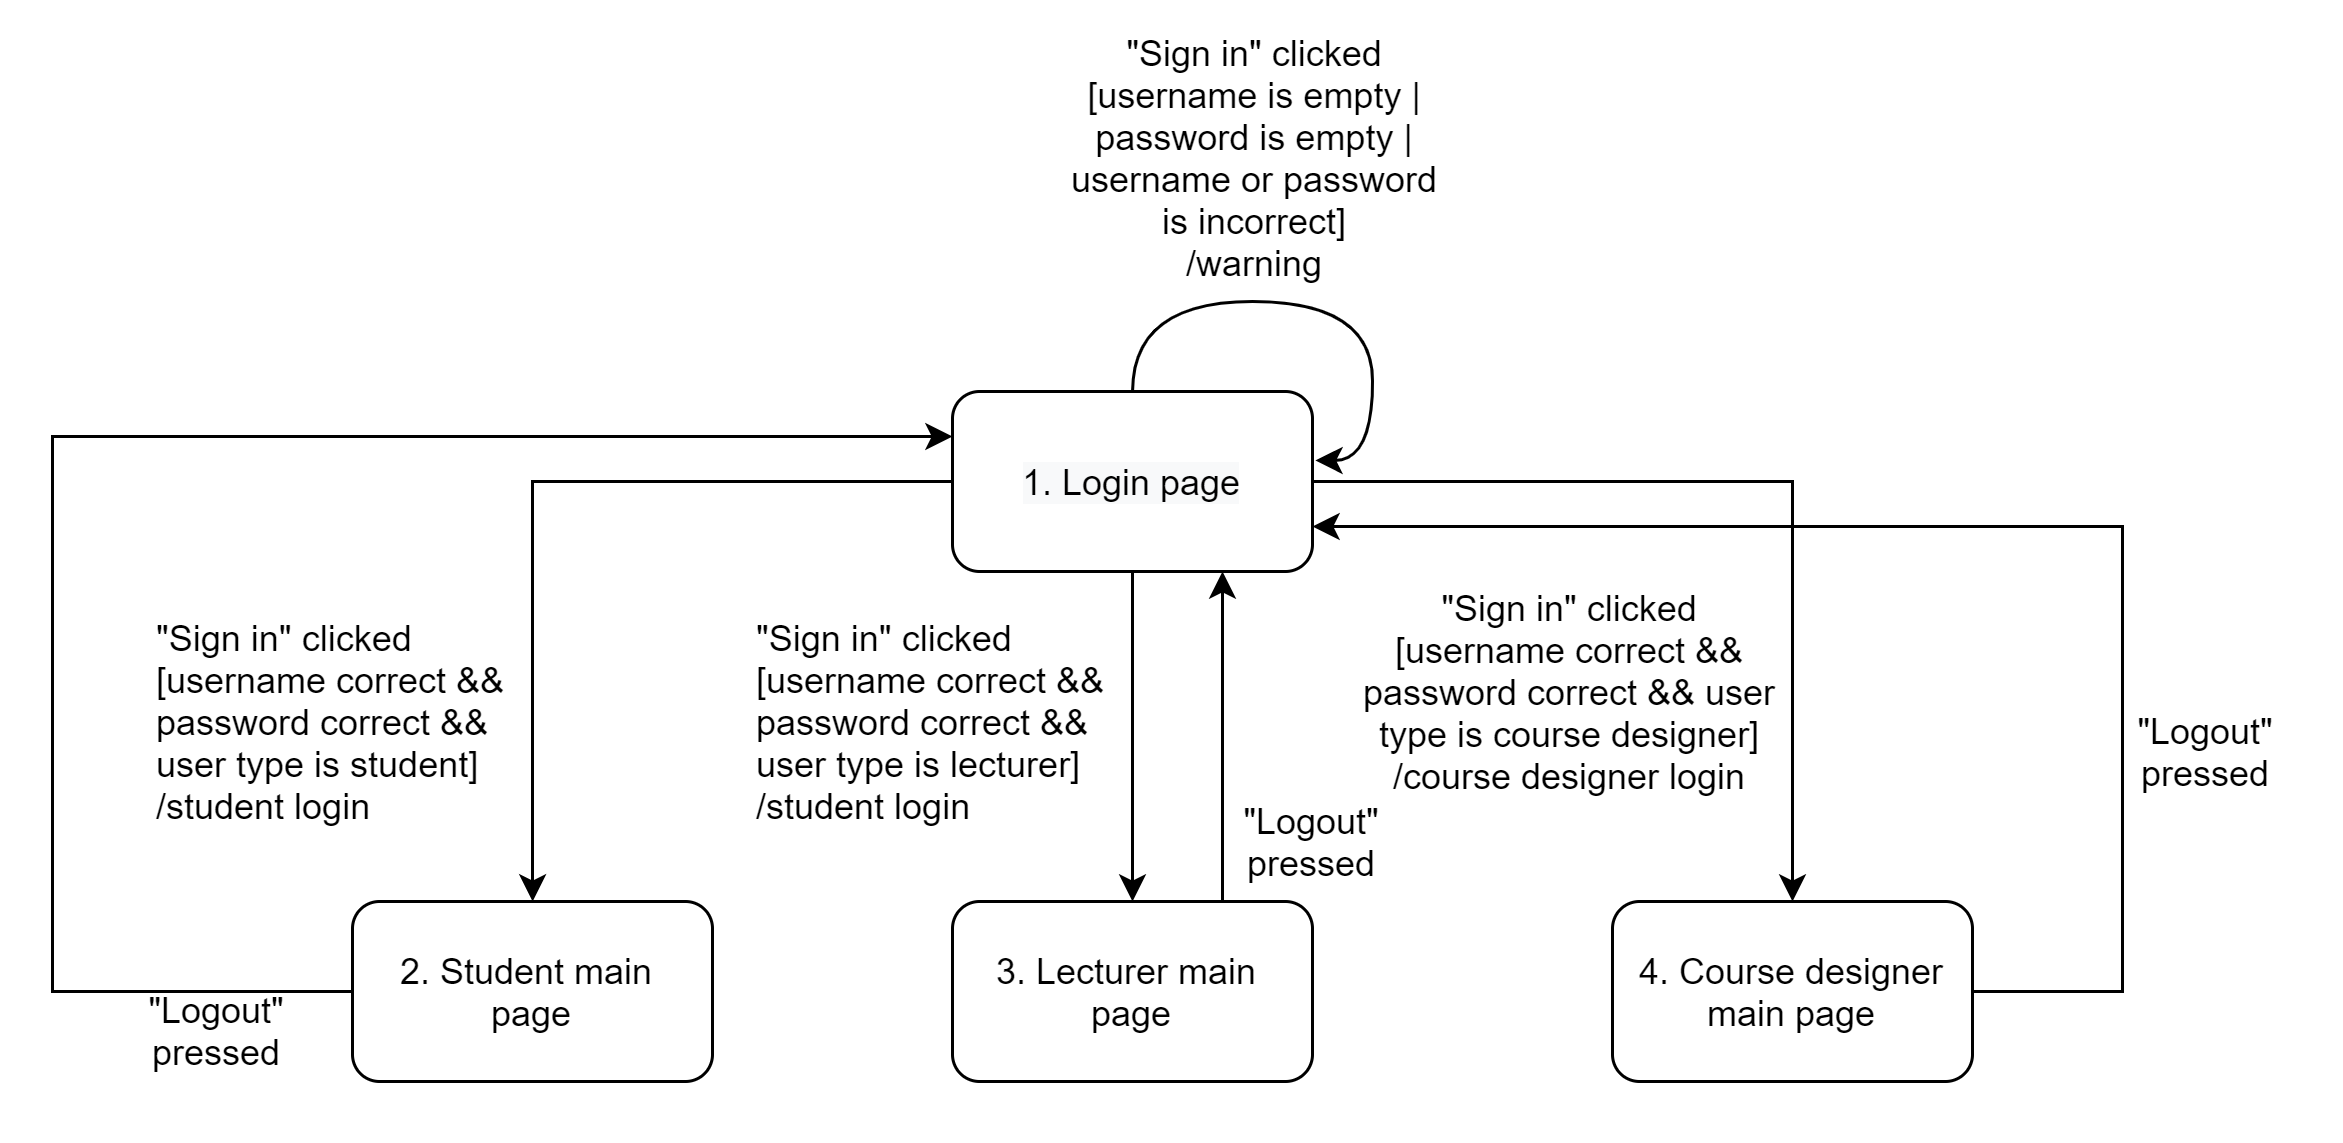

The diagram above was exported from draw.io. Its source (the exported page's mxGraphModel, read from the mxfile embedded in the PNG):
<mxGraphModel dx="1808" dy="1695" grid="1" gridSize="10" guides="1" tooltips="1" connect="1" arrows="1" fold="1" page="1" pageScale="1" pageWidth="827" pageHeight="1169" math="0" shadow="0">
  <root>
    <mxCell id="0" />
    <mxCell id="1" parent="0" />
    <mxCell id="CNKibKoSj450nyij8oP_-1" style="edgeStyle=orthogonalEdgeStyle;rounded=0;orthogonalLoop=1;jettySize=auto;html=1;" parent="1" source="CNKibKoSj450nyij8oP_-4" target="CNKibKoSj450nyij8oP_-6" edge="1">
      <mxGeometry relative="1" as="geometry" />
    </mxCell>
    <mxCell id="CNKibKoSj450nyij8oP_-2" style="edgeStyle=orthogonalEdgeStyle;curved=1;orthogonalLoop=1;jettySize=auto;html=1;" parent="1" source="CNKibKoSj450nyij8oP_-4" edge="1">
      <mxGeometry relative="1" as="geometry">
        <mxPoint x="-425" y="-877" as="targetPoint" />
      </mxGeometry>
    </mxCell>
    <mxCell id="CNKibKoSj450nyij8oP_-3" style="edgeStyle=orthogonalEdgeStyle;orthogonalLoop=1;jettySize=auto;html=1;rounded=0;entryX=0.5;entryY=0;entryDx=0;entryDy=0;" parent="1" source="CNKibKoSj450nyij8oP_-4" target="CNKibKoSj450nyij8oP_-14" edge="1">
      <mxGeometry relative="1" as="geometry">
        <mxPoint x="-215" y="-887" as="targetPoint" />
      </mxGeometry>
    </mxCell>
    <mxCell id="CNKibKoSj450nyij8oP_-4" value="&lt;span style=&quot;color: rgb(0 , 0 , 0) ; font-family: &amp;#34;helvetica&amp;#34; ; font-size: 12px ; font-style: normal ; font-weight: 400 ; letter-spacing: normal ; text-align: center ; text-indent: 0px ; text-transform: none ; word-spacing: 0px ; background-color: rgb(248 , 249 , 250) ; display: inline ; float: none&quot;&gt;1. Login page&lt;/span&gt;" style="rounded=1;whiteSpace=wrap;html=1;" parent="1" vertex="1">
      <mxGeometry x="-485" y="-1047" width="120" height="60" as="geometry" />
    </mxCell>
    <mxCell id="CNKibKoSj450nyij8oP_-5" style="edgeStyle=orthogonalEdgeStyle;rounded=0;orthogonalLoop=1;jettySize=auto;html=1;entryX=0;entryY=0.25;entryDx=0;entryDy=0;" parent="1" source="CNKibKoSj450nyij8oP_-6" target="CNKibKoSj450nyij8oP_-4" edge="1">
      <mxGeometry relative="1" as="geometry">
        <Array as="points">
          <mxPoint x="-785" y="-847" />
          <mxPoint x="-785" y="-1032" />
        </Array>
      </mxGeometry>
    </mxCell>
    <mxCell id="CNKibKoSj450nyij8oP_-6" value="2. Student main &lt;br&gt;page" style="rounded=1;whiteSpace=wrap;html=1;" parent="1" vertex="1">
      <mxGeometry x="-685" y="-877" width="120" height="60" as="geometry" />
    </mxCell>
    <mxCell id="CNKibKoSj450nyij8oP_-7" value="&quot;Sign in&quot; clicked&lt;br&gt;[username correct &amp;amp;&amp;amp; password correct &amp;amp;&amp;amp; user type is student] &lt;br&gt;/student login" style="text;html=1;strokeColor=none;fillColor=none;align=left;verticalAlign=middle;whiteSpace=wrap;rounded=0;" parent="1" vertex="1">
      <mxGeometry x="-752" y="-957" width="120" height="40" as="geometry" />
    </mxCell>
    <mxCell id="CNKibKoSj450nyij8oP_-8" style="edgeStyle=orthogonalEdgeStyle;curved=1;orthogonalLoop=1;jettySize=auto;html=1;entryX=1.008;entryY=0.383;entryDx=0;entryDy=0;entryPerimeter=0;" parent="1" source="CNKibKoSj450nyij8oP_-4" target="CNKibKoSj450nyij8oP_-4" edge="1">
      <mxGeometry relative="1" as="geometry">
        <Array as="points">
          <mxPoint x="-425" y="-1077" />
          <mxPoint x="-345" y="-1077" />
          <mxPoint x="-345" y="-1024" />
        </Array>
      </mxGeometry>
    </mxCell>
    <mxCell id="CNKibKoSj450nyij8oP_-9" value="&lt;span&gt;&quot;Sign in&quot; clicked&lt;br&gt;&lt;/span&gt;[username is empty | password is empty | username or password is incorrect]&lt;br&gt;/warning" style="text;html=1;strokeColor=none;fillColor=none;align=center;verticalAlign=middle;whiteSpace=wrap;rounded=0;" parent="1" vertex="1">
      <mxGeometry x="-449.97" y="-1160" width="132.03" height="70" as="geometry" />
    </mxCell>
    <mxCell id="CNKibKoSj450nyij8oP_-10" style="edgeStyle=orthogonalEdgeStyle;rounded=0;orthogonalLoop=1;jettySize=auto;html=1;exitX=0.75;exitY=0;exitDx=0;exitDy=0;entryX=0.75;entryY=1;entryDx=0;entryDy=0;" parent="1" source="CNKibKoSj450nyij8oP_-11" target="CNKibKoSj450nyij8oP_-4" edge="1">
      <mxGeometry relative="1" as="geometry" />
    </mxCell>
    <mxCell id="CNKibKoSj450nyij8oP_-11" value="3. Lecturer main &lt;br&gt;page" style="rounded=1;whiteSpace=wrap;html=1;" parent="1" vertex="1">
      <mxGeometry x="-485" y="-877" width="120" height="60" as="geometry" />
    </mxCell>
    <mxCell id="CNKibKoSj450nyij8oP_-12" value="&lt;span&gt;&quot;Sign in&quot; clicked&lt;/span&gt;&lt;br&gt;&lt;span&gt;[username correct &amp;amp;&amp;amp; password correct &amp;amp;&amp;amp; user type is lecturer]&lt;/span&gt;&lt;br&gt;&lt;span&gt;/student login&lt;/span&gt;" style="text;html=1;strokeColor=none;fillColor=none;align=left;verticalAlign=middle;whiteSpace=wrap;rounded=0;" parent="1" vertex="1">
      <mxGeometry x="-552" y="-957" width="123" height="40" as="geometry" />
    </mxCell>
    <mxCell id="CNKibKoSj450nyij8oP_-13" style="edgeStyle=orthogonalEdgeStyle;rounded=0;orthogonalLoop=1;jettySize=auto;html=1;entryX=1;entryY=0.75;entryDx=0;entryDy=0;" parent="1" source="CNKibKoSj450nyij8oP_-14" target="CNKibKoSj450nyij8oP_-4" edge="1">
      <mxGeometry relative="1" as="geometry">
        <Array as="points">
          <mxPoint x="-95" y="-847" />
          <mxPoint x="-95" y="-1002" />
        </Array>
      </mxGeometry>
    </mxCell>
    <mxCell id="CNKibKoSj450nyij8oP_-14" value="4. Course designer main page" style="rounded=1;whiteSpace=wrap;html=1;" parent="1" vertex="1">
      <mxGeometry x="-265" y="-877" width="120" height="60" as="geometry" />
    </mxCell>
    <mxCell id="CNKibKoSj450nyij8oP_-15" value="&lt;span style=&quot;text-align: left&quot;&gt;&quot;Sign in&quot; clicked&lt;/span&gt;&lt;br style=&quot;text-align: left&quot;&gt;&lt;span style=&quot;text-align: left&quot;&gt;[username correct &amp;amp;&amp;amp; password correct &amp;amp;&amp;amp; user type is course designer]&lt;/span&gt;&lt;br style=&quot;text-align: left&quot;&gt;&lt;span style=&quot;text-align: left&quot;&gt;/course designer login&lt;/span&gt;" style="text;html=1;strokeColor=none;fillColor=none;align=center;verticalAlign=middle;whiteSpace=wrap;rounded=0;" parent="1" vertex="1">
      <mxGeometry x="-352" y="-967" width="146" height="40" as="geometry" />
    </mxCell>
    <mxCell id="CNKibKoSj450nyij8oP_-16" value="&quot;Logout&quot; pressed" style="text;html=1;strokeColor=none;fillColor=none;align=center;verticalAlign=middle;whiteSpace=wrap;rounded=0;" parent="1" vertex="1">
      <mxGeometry x="-775" y="-844" width="90" height="20" as="geometry" />
    </mxCell>
    <mxCell id="CNKibKoSj450nyij8oP_-17" value="&quot;Logout&quot; pressed" style="text;html=1;strokeColor=none;fillColor=none;align=center;verticalAlign=middle;whiteSpace=wrap;rounded=0;" parent="1" vertex="1">
      <mxGeometry x="-395" y="-907" width="60" height="20" as="geometry" />
    </mxCell>
    <mxCell id="CNKibKoSj450nyij8oP_-18" value="&quot;Logout&quot; pressed" style="text;html=1;strokeColor=none;fillColor=none;align=center;verticalAlign=middle;whiteSpace=wrap;rounded=0;" parent="1" vertex="1">
      <mxGeometry x="-92" y="-937" width="50" height="20" as="geometry" />
    </mxCell>
  </root>
</mxGraphModel>